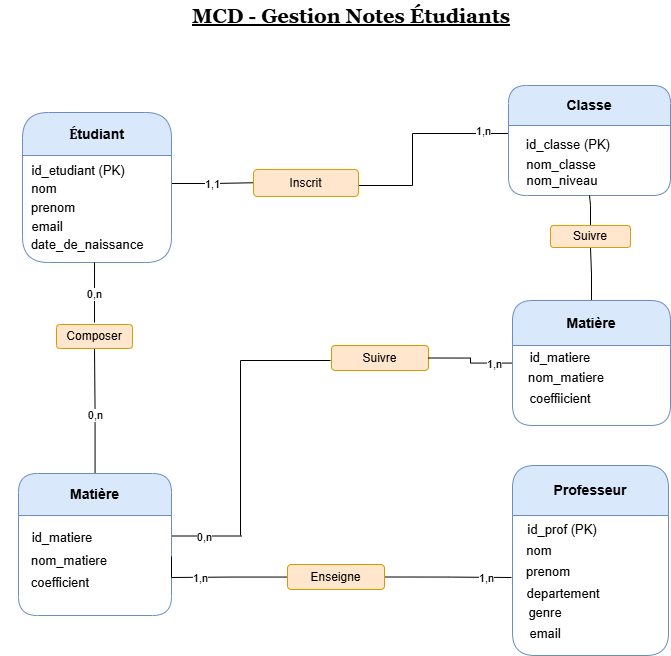

The diagram above was exported from draw.io. Its source (the exported page's mxGraphModel, read from the mxfile embedded in the PNG):
<mxGraphModel dx="1144" dy="681" grid="1" gridSize="10" guides="1" tooltips="1" connect="1" arrows="1" fold="1" page="1" pageScale="1" pageWidth="827" pageHeight="1169" math="0" shadow="0">
  <root>
    <mxCell id="0" />
    <mxCell id="1" parent="0" />
    <mxCell id="wbFuv1SBl9kSvlVxy1wZ-26" parent="1" style="swimlane;whiteSpace=wrap;html=1;rounded=1;startSize=50;fillColor=#dae8fc;strokeColor=#6c8ebf;" value="&lt;font style=&quot;font-size: 14px;&quot;&gt;Professeur&lt;/font&gt;" vertex="1">
      <mxGeometry height="190" width="156" x="601" y="510" as="geometry" />
    </mxCell>
    <mxCell id="JkMrOd4NOMzJ8Dj9mU6V-8" edge="1" parent="1" source="wbFuv1SBl9kSvlVxy1wZ-28" style="edgeStyle=orthogonalEdgeStyle;rounded=0;orthogonalLoop=1;jettySize=auto;html=1;exitX=0;exitY=0.5;exitDx=0;exitDy=0;entryX=1;entryY=0.25;entryDx=0;entryDy=0;endArrow=none;endFill=0;" target="wbFuv1SBl9kSvlVxy1wZ-73">
      <mxGeometry relative="1" as="geometry">
        <Array as="points">
          <mxPoint x="501" y="178" />
          <mxPoint x="501" y="230" />
          <mxPoint x="447" y="230" />
        </Array>
      </mxGeometry>
    </mxCell>
    <mxCell id="JkMrOd4NOMzJ8Dj9mU6V-28" connectable="0" parent="JkMrOd4NOMzJ8Dj9mU6V-8" style="edgeLabel;html=1;align=center;verticalAlign=middle;resizable=0;points=[];" value="1,n" vertex="1">
      <mxGeometry relative="1" x="-0.7065" y="-3" as="geometry">
        <mxPoint as="offset" />
      </mxGeometry>
    </mxCell>
    <mxCell id="wbFuv1SBl9kSvlVxy1wZ-28" parent="1" style="swimlane;whiteSpace=wrap;html=1;rounded=1;startSize=40;fillColor=#dae8fc;strokeColor=#6c8ebf;" value="&lt;font style=&quot;font-size: 14px;&quot;&gt;Classe&lt;/font&gt;" vertex="1">
      <mxGeometry height="110" width="162" x="597" y="130" as="geometry" />
    </mxCell>
    <mxCell id="JkMrOd4NOMzJ8Dj9mU6V-24" edge="1" parent="1" source="wbFuv1SBl9kSvlVxy1wZ-30" style="edgeStyle=orthogonalEdgeStyle;rounded=0;orthogonalLoop=1;jettySize=auto;html=1;entryX=0.5;entryY=1;entryDx=0;entryDy=0;endArrow=none;endFill=0;" target="JkMrOd4NOMzJ8Dj9mU6V-21">
      <mxGeometry relative="1" as="geometry" />
    </mxCell>
    <mxCell id="JkMrOd4NOMzJ8Dj9mU6V-27" connectable="0" parent="JkMrOd4NOMzJ8Dj9mU6V-24" style="edgeLabel;html=1;align=center;verticalAlign=middle;resizable=0;points=[];" value="0,n" vertex="1">
      <mxGeometry relative="1" x="-0.0652" y="1" as="geometry">
        <mxPoint x="1" as="offset" />
      </mxGeometry>
    </mxCell>
    <mxCell id="JkMrOd4NOMzJ8Dj9mU6V-51" edge="1" parent="1" style="edgeStyle=orthogonalEdgeStyle;rounded=0;orthogonalLoop=1;jettySize=auto;html=1;endArrow=none;endFill=0;">
      <mxGeometry relative="1" as="geometry">
        <mxPoint x="260" y="580.5" as="sourcePoint" />
        <mxPoint x="330" y="580.5" as="targetPoint" />
      </mxGeometry>
    </mxCell>
    <mxCell id="JkMrOd4NOMzJ8Dj9mU6V-53" connectable="0" parent="JkMrOd4NOMzJ8Dj9mU6V-51" style="edgeLabel;html=1;align=center;verticalAlign=middle;resizable=0;points=[];" value="0,n" vertex="1">
      <mxGeometry relative="1" x="-0.0857" y="-1" as="geometry">
        <mxPoint as="offset" />
      </mxGeometry>
    </mxCell>
    <mxCell id="wbFuv1SBl9kSvlVxy1wZ-30" parent="1" style="swimlane;whiteSpace=wrap;html=1;rounded=1;glass=0;startSize=42;fillColor=#dae8fc;strokeColor=#6c8ebf;" value="&lt;font style=&quot;font-size: 14px;&quot;&gt;Matière&lt;/font&gt;" vertex="1">
      <mxGeometry height="142" width="153" x="107" y="518" as="geometry">
        <mxRectangle height="30" width="90" x="242" y="330" as="alternateBounds" />
      </mxGeometry>
    </mxCell>
    <mxCell id="JkMrOd4NOMzJ8Dj9mU6V-6" edge="1" parent="1" style="edgeStyle=orthogonalEdgeStyle;rounded=0;orthogonalLoop=1;jettySize=auto;html=1;exitX=1;exitY=0.5;exitDx=0;exitDy=0;entryX=0;entryY=0.75;entryDx=0;entryDy=0;endArrow=none;endFill=0;">
      <mxGeometry relative="1" as="geometry">
        <mxPoint x="260" y="228" as="sourcePoint" />
        <mxPoint x="342" y="227.25" as="targetPoint" />
      </mxGeometry>
    </mxCell>
    <mxCell id="JkMrOd4NOMzJ8Dj9mU6V-11" connectable="0" parent="JkMrOd4NOMzJ8Dj9mU6V-6" style="edgeLabel;html=1;align=center;verticalAlign=middle;resizable=0;points=[];" value="1,1" vertex="1">
      <mxGeometry relative="1" x="-0.0326" as="geometry">
        <mxPoint as="offset" />
      </mxGeometry>
    </mxCell>
    <mxCell id="wbFuv1SBl9kSvlVxy1wZ-32" parent="1" style="swimlane;whiteSpace=wrap;html=1;startSize=43;rounded=1;arcSize=20;fillColor=#dae8fc;strokeColor=#6c8ebf;" value="&lt;font style=&quot;font-size: 14px;&quot;&gt;&lt;span style=&quot;background-color: transparent; color: light-dark(rgb(0, 0, 0), rgb(255, 255, 255));&quot;&gt;&lt;span style=&quot;font-family: Cambria;&quot;&gt;É&lt;/span&gt;&lt;/span&gt;&lt;span style=&quot;background-color: transparent; color: light-dark(rgb(0, 0, 0), rgb(255, 255, 255));&quot;&gt;tudiant&lt;/span&gt;&lt;br&gt;&lt;/font&gt;" vertex="1">
      <mxGeometry height="150" width="149" x="111" y="157" as="geometry">
        <mxRectangle height="30" width="90" x="78" y="171" as="alternateBounds" />
      </mxGeometry>
    </mxCell>
    <mxCell id="wbFuv1SBl9kSvlVxy1wZ-34" parent="1" style="text;html=1;whiteSpace=wrap;strokeColor=none;fillColor=none;align=center;verticalAlign=middle;rounded=0;" value="&lt;font style=&quot;font-size: 13px;&quot;&gt;id_etudiant (PK)&lt;/font&gt;" vertex="1">
      <mxGeometry height="30" width="100" x="117" y="200" as="geometry" />
    </mxCell>
    <mxCell id="wbFuv1SBl9kSvlVxy1wZ-35" parent="1" style="text;html=1;whiteSpace=wrap;strokeColor=none;fillColor=none;align=center;verticalAlign=middle;rounded=0;" value="&lt;font style=&quot;font-size: 13px;&quot;&gt;nom&lt;/font&gt;" vertex="1">
      <mxGeometry height="32" width="60" x="103" y="217" as="geometry" />
    </mxCell>
    <mxCell id="wbFuv1SBl9kSvlVxy1wZ-36" parent="1" style="text;html=1;whiteSpace=wrap;strokeColor=none;fillColor=none;align=center;verticalAlign=middle;rounded=0;" value="&lt;font style=&quot;font-size: 13px;&quot;&gt;prenom&lt;/font&gt;" vertex="1">
      <mxGeometry height="30" width="60" x="112" y="237" as="geometry" />
    </mxCell>
    <mxCell id="wbFuv1SBl9kSvlVxy1wZ-37" parent="1" style="text;html=1;whiteSpace=wrap;strokeColor=none;fillColor=none;align=center;verticalAlign=middle;rounded=0;" value="&lt;font style=&quot;font-size: 13px;&quot;&gt;email&lt;/font&gt;" vertex="1">
      <mxGeometry height="30" width="60" x="106" y="256" as="geometry" />
    </mxCell>
    <mxCell id="wbFuv1SBl9kSvlVxy1wZ-40" parent="1" style="text;html=1;whiteSpace=wrap;strokeColor=none;fillColor=none;align=center;verticalAlign=middle;rounded=0;" value="&lt;font style=&quot;font-size: 13px;&quot;&gt;date_de_naissance&lt;/font&gt;" vertex="1">
      <mxGeometry height="30" width="60" x="146" y="274" as="geometry" />
    </mxCell>
    <mxCell id="wbFuv1SBl9kSvlVxy1wZ-41" parent="1" style="text;html=1;whiteSpace=wrap;strokeColor=none;fillColor=none;align=center;verticalAlign=middle;rounded=0;" value="&lt;font style=&quot;font-size: 13px;&quot;&gt;id_classe (PK)&lt;/font&gt;" vertex="1">
      <mxGeometry height="30" width="90" x="612" y="174" as="geometry" />
    </mxCell>
    <mxCell id="wbFuv1SBl9kSvlVxy1wZ-42" parent="1" style="text;html=1;whiteSpace=wrap;strokeColor=none;fillColor=none;align=center;verticalAlign=middle;rounded=0;" value="&lt;font style=&quot;font-size: 13px;&quot;&gt;nom_classe&lt;/font&gt;" vertex="1">
      <mxGeometry height="30" width="60" x="620" y="194" as="geometry" />
    </mxCell>
    <mxCell id="wbFuv1SBl9kSvlVxy1wZ-46" parent="1" style="text;html=1;whiteSpace=wrap;strokeColor=none;fillColor=none;align=center;verticalAlign=middle;rounded=0;" value="&lt;font style=&quot;font-size: 13px;&quot;&gt;id_prof (PK)&lt;/font&gt;" vertex="1">
      <mxGeometry height="30" width="124" x="589" y="559" as="geometry" />
    </mxCell>
    <mxCell id="wbFuv1SBl9kSvlVxy1wZ-47" parent="1" style="text;html=1;whiteSpace=wrap;strokeColor=none;fillColor=none;align=center;verticalAlign=middle;rounded=0;" value="&lt;font style=&quot;font-size: 13px;&quot;&gt;nom&lt;/font&gt;" vertex="1">
      <mxGeometry height="30" width="60" x="598" y="580" as="geometry" />
    </mxCell>
    <mxCell id="wbFuv1SBl9kSvlVxy1wZ-48" parent="1" style="text;html=1;whiteSpace=wrap;strokeColor=none;fillColor=none;align=center;verticalAlign=middle;rounded=0;" value="&lt;font style=&quot;font-size: 13px;&quot;&gt;prenom&lt;/font&gt;" vertex="1">
      <mxGeometry height="30" width="60" x="607" y="601" as="geometry" />
    </mxCell>
    <mxCell id="wbFuv1SBl9kSvlVxy1wZ-49" parent="1" style="text;html=1;whiteSpace=wrap;strokeColor=none;fillColor=none;align=center;verticalAlign=middle;rounded=0;" value="&lt;font style=&quot;font-size: 13px;&quot;&gt;departement&lt;/font&gt;" vertex="1">
      <mxGeometry height="30" width="60" x="622" y="623" as="geometry" />
    </mxCell>
    <mxCell id="wbFuv1SBl9kSvlVxy1wZ-50" parent="1" style="text;html=1;whiteSpace=wrap;strokeColor=none;fillColor=none;align=center;verticalAlign=middle;rounded=0;" value="&lt;font style=&quot;font-size: 13px;&quot;&gt;id_matiere&lt;/font&gt;" vertex="1">
      <mxGeometry height="33" width="60" x="121" y="565" as="geometry" />
    </mxCell>
    <mxCell id="wbFuv1SBl9kSvlVxy1wZ-51" parent="1" style="text;html=1;whiteSpace=wrap;strokeColor=none;fillColor=none;align=center;verticalAlign=middle;rounded=0;" value="&lt;font style=&quot;font-size: 13px;&quot;&gt;nom_matiere&lt;/font&gt;" vertex="1">
      <mxGeometry height="29" width="60" x="128" y="591" as="geometry" />
    </mxCell>
    <mxCell id="wbFuv1SBl9kSvlVxy1wZ-52" parent="1" style="text;html=1;whiteSpace=wrap;strokeColor=none;fillColor=none;align=center;verticalAlign=middle;rounded=0;" value="&lt;span style=&quot;font-size: 13px;&quot;&gt;coefficient&lt;/span&gt;" vertex="1">
      <mxGeometry height="30" width="120" x="89" y="612" as="geometry" />
    </mxCell>
    <mxCell id="wbFuv1SBl9kSvlVxy1wZ-73" parent="1" style="rounded=1;whiteSpace=wrap;html=1;fillColor=#ffe6cc;strokeColor=#d79b00;" value="&lt;font&gt;Inscrit&lt;/font&gt;" vertex="1">
      <mxGeometry height="27" width="105" x="342" y="214" as="geometry" />
    </mxCell>
    <mxCell id="JkMrOd4NOMzJ8Dj9mU6V-50" edge="1" parent="1" style="edgeStyle=orthogonalEdgeStyle;rounded=0;orthogonalLoop=1;jettySize=auto;html=1;endArrow=none;endFill=0;">
      <mxGeometry relative="1" as="geometry">
        <mxPoint x="419" y="405" as="sourcePoint" />
        <mxPoint x="329" y="580" as="targetPoint" />
      </mxGeometry>
    </mxCell>
    <mxCell id="wbFuv1SBl9kSvlVxy1wZ-118" parent="1" style="rounded=1;whiteSpace=wrap;html=1;fillColor=#ffe6cc;strokeColor=#d79b00;" value="&lt;font&gt;Suivre&lt;/font&gt;" vertex="1">
      <mxGeometry height="25" width="97" x="420" y="390" as="geometry" />
    </mxCell>
    <mxCell id="wbFuv1SBl9kSvlVxy1wZ-170" parent="1" style="text;html=1;whiteSpace=wrap;strokeColor=none;fillColor=none;align=center;verticalAlign=middle;rounded=0;" value="&lt;b&gt;&lt;font style=&quot;font-size: 20px;&quot; face=&quot;Georgia&quot;&gt;&lt;u style=&quot;&quot;&gt;MCD - Gestion Notes&amp;nbsp;Étudiants&lt;/u&gt;&lt;/font&gt;&lt;/b&gt;" vertex="1">
      <mxGeometry height="30" width="420" x="230" y="45" as="geometry" />
    </mxCell>
    <mxCell id="JkMrOd4NOMzJ8Dj9mU6V-18" parent="1" style="text;html=1;whiteSpace=wrap;strokeColor=none;fillColor=none;align=center;verticalAlign=middle;rounded=0;" value="&lt;font style=&quot;font-size: 13px;&quot;&gt;genre&lt;/font&gt;" vertex="1">
      <mxGeometry height="30" width="60" x="604" y="642" as="geometry" />
    </mxCell>
    <mxCell id="JkMrOd4NOMzJ8Dj9mU6V-20" parent="1" style="text;html=1;whiteSpace=wrap;strokeColor=none;fillColor=none;align=center;verticalAlign=middle;rounded=0;" value="&lt;font style=&quot;font-size: 13px;&quot;&gt;email&lt;/font&gt;" vertex="1">
      <mxGeometry height="30" width="60" x="604" y="663" as="geometry" />
    </mxCell>
    <mxCell id="JkMrOd4NOMzJ8Dj9mU6V-21" parent="1" style="rounded=1;whiteSpace=wrap;html=1;fillColor=#ffe6cc;strokeColor=#d79b00;" value="&lt;font&gt;Composer&lt;/font&gt;" vertex="1">
      <mxGeometry height="24" width="76" x="145" y="369" as="geometry" />
    </mxCell>
    <mxCell id="JkMrOd4NOMzJ8Dj9mU6V-25" edge="1" parent="1" style="edgeStyle=orthogonalEdgeStyle;rounded=0;orthogonalLoop=1;jettySize=auto;html=1;entryX=0.617;entryY=0.767;entryDx=0;entryDy=0;entryPerimeter=0;endArrow=none;endFill=0;">
      <mxGeometry relative="1" as="geometry">
        <mxPoint x="183.01999999999998" y="367" as="sourcePoint" />
        <mxPoint x="183.01999999999998" y="307.01" as="targetPoint" />
      </mxGeometry>
    </mxCell>
    <mxCell id="JkMrOd4NOMzJ8Dj9mU6V-26" connectable="0" parent="JkMrOd4NOMzJ8Dj9mU6V-25" style="edgeLabel;html=1;align=center;verticalAlign=middle;resizable=0;points=[];" value="0,n" vertex="1">
      <mxGeometry relative="1" x="-0.0398" y="1" as="geometry">
        <mxPoint as="offset" />
      </mxGeometry>
    </mxCell>
    <mxCell id="JkMrOd4NOMzJ8Dj9mU6V-41" edge="1" parent="1" source="JkMrOd4NOMzJ8Dj9mU6V-30" style="edgeStyle=orthogonalEdgeStyle;rounded=0;orthogonalLoop=1;jettySize=auto;html=1;entryX=0.5;entryY=1;entryDx=0;entryDy=0;endArrow=none;endFill=0;" target="JkMrOd4NOMzJ8Dj9mU6V-34">
      <mxGeometry relative="1" as="geometry" />
    </mxCell>
    <mxCell id="JkMrOd4NOMzJ8Dj9mU6V-55" edge="1" parent="1" source="JkMrOd4NOMzJ8Dj9mU6V-30" style="edgeStyle=orthogonalEdgeStyle;rounded=0;orthogonalLoop=1;jettySize=auto;html=1;entryX=1;entryY=0.5;entryDx=0;entryDy=0;endArrow=none;endFill=0;" target="wbFuv1SBl9kSvlVxy1wZ-118">
      <mxGeometry relative="1" as="geometry" />
    </mxCell>
    <mxCell id="JkMrOd4NOMzJ8Dj9mU6V-56" connectable="0" parent="JkMrOd4NOMzJ8Dj9mU6V-55" style="edgeLabel;html=1;align=center;verticalAlign=middle;resizable=0;points=[];" value="1,n" vertex="1">
      <mxGeometry relative="1" x="-0.5692" y="1" as="geometry">
        <mxPoint as="offset" />
      </mxGeometry>
    </mxCell>
    <mxCell id="JkMrOd4NOMzJ8Dj9mU6V-30" parent="1" style="swimlane;whiteSpace=wrap;html=1;rounded=1;glass=0;startSize=45;fillColor=#dae8fc;strokeColor=#6c8ebf;" value="&lt;font style=&quot;font-size: 14px;&quot;&gt;Matière&lt;/font&gt;" vertex="1">
      <mxGeometry height="125" width="158" x="601" y="345" as="geometry">
        <mxRectangle height="30" width="90" x="242" y="330" as="alternateBounds" />
      </mxGeometry>
    </mxCell>
    <mxCell id="JkMrOd4NOMzJ8Dj9mU6V-31" parent="1" style="text;html=1;whiteSpace=wrap;strokeColor=none;fillColor=none;align=center;verticalAlign=middle;rounded=0;" value="&lt;font style=&quot;font-size: 13px;&quot;&gt;id_matiere&lt;/font&gt;" vertex="1">
      <mxGeometry height="33" width="60" x="619" y="385" as="geometry" />
    </mxCell>
    <mxCell id="JkMrOd4NOMzJ8Dj9mU6V-32" parent="1" style="text;html=1;whiteSpace=wrap;strokeColor=none;fillColor=none;align=center;verticalAlign=middle;rounded=0;" value="&lt;font style=&quot;font-size: 13px;&quot;&gt;nom_matiere&lt;/font&gt;" vertex="1">
      <mxGeometry height="29" width="60" x="625" y="407" as="geometry" />
    </mxCell>
    <mxCell id="JkMrOd4NOMzJ8Dj9mU6V-33" parent="1" style="text;html=1;whiteSpace=wrap;strokeColor=none;fillColor=none;align=center;verticalAlign=middle;rounded=0;" value="&lt;font style=&quot;font-size: 13px;&quot;&gt;coeffiicient&lt;/font&gt;" vertex="1">
      <mxGeometry height="34" width="120" x="589" y="426" as="geometry" />
    </mxCell>
    <mxCell id="JkMrOd4NOMzJ8Dj9mU6V-35" edge="1" parent="1" source="JkMrOd4NOMzJ8Dj9mU6V-34" style="edgeStyle=orthogonalEdgeStyle;rounded=0;orthogonalLoop=1;jettySize=auto;html=1;entryX=0.5;entryY=1;entryDx=0;entryDy=0;endArrow=none;endFill=0;" target="wbFuv1SBl9kSvlVxy1wZ-28">
      <mxGeometry relative="1" as="geometry" />
    </mxCell>
    <mxCell id="JkMrOd4NOMzJ8Dj9mU6V-34" parent="1" style="rounded=1;whiteSpace=wrap;html=1;fillColor=#ffe6cc;strokeColor=#d79b00;" value="&lt;font&gt;Suivre&lt;/font&gt;" vertex="1">
      <mxGeometry height="22" width="80" x="639" y="270" as="geometry" />
    </mxCell>
    <mxCell id="JkMrOd4NOMzJ8Dj9mU6V-60" edge="1" parent="1" source="JkMrOd4NOMzJ8Dj9mU6V-59" style="edgeStyle=orthogonalEdgeStyle;rounded=0;orthogonalLoop=1;jettySize=auto;html=1;endArrow=none;endFill=0;">
      <mxGeometry relative="1" as="geometry">
        <mxPoint x="260" y="601" as="targetPoint" />
      </mxGeometry>
    </mxCell>
    <mxCell id="JkMrOd4NOMzJ8Dj9mU6V-62" connectable="0" parent="JkMrOd4NOMzJ8Dj9mU6V-60" style="edgeLabel;html=1;align=center;verticalAlign=middle;resizable=0;points=[];" value="1,n" vertex="1">
      <mxGeometry relative="1" x="0.2727" as="geometry">
        <mxPoint as="offset" />
      </mxGeometry>
    </mxCell>
    <mxCell id="JkMrOd4NOMzJ8Dj9mU6V-61" edge="1" parent="1" style="edgeStyle=orthogonalEdgeStyle;rounded=0;orthogonalLoop=1;jettySize=auto;html=1;endArrow=none;endFill=0;">
      <mxGeometry relative="1" as="geometry">
        <mxPoint x="472" y="621.5" as="sourcePoint" />
        <mxPoint x="600" y="622" as="targetPoint" />
      </mxGeometry>
    </mxCell>
    <mxCell id="JkMrOd4NOMzJ8Dj9mU6V-63" connectable="0" parent="JkMrOd4NOMzJ8Dj9mU6V-61" style="edgeLabel;html=1;align=center;verticalAlign=middle;resizable=0;points=[];" value="1,n" vertex="1">
      <mxGeometry relative="1" x="0.6031" as="geometry">
        <mxPoint as="offset" />
      </mxGeometry>
    </mxCell>
    <mxCell id="JkMrOd4NOMzJ8Dj9mU6V-59" parent="1" style="rounded=1;whiteSpace=wrap;html=1;fillColor=#ffe6cc;strokeColor=#d79b00;" value="&lt;font&gt;Enseigne&lt;/font&gt;" vertex="1">
      <mxGeometry height="25" width="97" x="376" y="609" as="geometry" />
    </mxCell>
    <mxCell id="9VvrkJxXa3ch3KCk596B-1" parent="1" style="text;html=1;whiteSpace=wrap;strokeColor=none;fillColor=none;align=center;verticalAlign=middle;rounded=0;" value="&lt;font style=&quot;font-size: 13px;&quot;&gt;nom_niveau&lt;/font&gt;" vertex="1">
      <mxGeometry height="30" width="60" x="621" y="210" as="geometry" />
    </mxCell>
  </root>
</mxGraphModel>